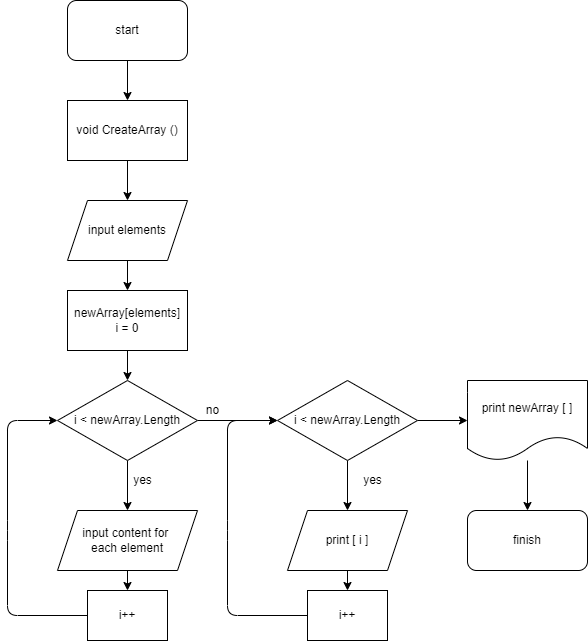

The diagram above was exported from draw.io. Its source (the exported page's mxGraphModel, read from the mxfile embedded in the PNG):
<mxGraphModel dx="659" dy="731" grid="1" gridSize="10" guides="1" tooltips="1" connect="1" arrows="1" fold="1" page="1" pageScale="1" pageWidth="827" pageHeight="1169" math="0" shadow="0">
  <root>
    <mxCell id="0" />
    <mxCell id="1" parent="0" />
    <mxCell id="5" style="edgeStyle=none;html=1;exitX=0.5;exitY=1;exitDx=0;exitDy=0;" edge="1" parent="1" source="4" target="6">
      <mxGeometry relative="1" as="geometry">
        <mxPoint x="330" y="160" as="targetPoint" />
      </mxGeometry>
    </mxCell>
    <mxCell id="4" value="start" style="rounded=1;whiteSpace=wrap;html=1;" vertex="1" parent="1">
      <mxGeometry x="270" y="30" width="120" height="60" as="geometry" />
    </mxCell>
    <mxCell id="8" value="" style="edgeStyle=none;html=1;" edge="1" parent="1" source="6" target="7">
      <mxGeometry relative="1" as="geometry" />
    </mxCell>
    <mxCell id="6" value="void CreateArray ()" style="rounded=0;whiteSpace=wrap;html=1;" vertex="1" parent="1">
      <mxGeometry x="270" y="130" width="120" height="60" as="geometry" />
    </mxCell>
    <mxCell id="10" value="" style="edgeStyle=none;html=1;" edge="1" parent="1" source="7" target="9">
      <mxGeometry relative="1" as="geometry" />
    </mxCell>
    <mxCell id="7" value="input&amp;nbsp;elements" style="shape=parallelogram;perimeter=parallelogramPerimeter;whiteSpace=wrap;html=1;fixedSize=1;rounded=0;" vertex="1" parent="1">
      <mxGeometry x="270" y="230" width="120" height="60" as="geometry" />
    </mxCell>
    <mxCell id="12" value="" style="edgeStyle=none;html=1;" edge="1" parent="1" source="9" target="11">
      <mxGeometry relative="1" as="geometry" />
    </mxCell>
    <mxCell id="9" value="newArray[elements]&lt;br&gt;i = 0" style="whiteSpace=wrap;html=1;rounded=0;" vertex="1" parent="1">
      <mxGeometry x="270" y="320" width="120" height="60" as="geometry" />
    </mxCell>
    <mxCell id="14" value="" style="edgeStyle=none;html=1;" edge="1" parent="1" source="11" target="13">
      <mxGeometry relative="1" as="geometry" />
    </mxCell>
    <mxCell id="23" value="" style="edgeStyle=none;html=1;" edge="1" parent="1" source="11" target="22">
      <mxGeometry relative="1" as="geometry" />
    </mxCell>
    <mxCell id="11" value="i &amp;lt; newArray.Length" style="rhombus;whiteSpace=wrap;html=1;rounded=0;" vertex="1" parent="1">
      <mxGeometry x="260" y="410" width="140" height="80" as="geometry" />
    </mxCell>
    <mxCell id="34" value="" style="edgeStyle=none;html=1;" edge="1" parent="1" source="13" target="33">
      <mxGeometry relative="1" as="geometry" />
    </mxCell>
    <mxCell id="13" value="input content for&amp;nbsp;&lt;br&gt;each element" style="shape=parallelogram;perimeter=parallelogramPerimeter;whiteSpace=wrap;html=1;fixedSize=1;rounded=0;" vertex="1" parent="1">
      <mxGeometry x="260" y="540" width="140" height="60" as="geometry" />
    </mxCell>
    <mxCell id="16" value="yes" style="text;html=1;align=center;verticalAlign=middle;resizable=0;points=[];autosize=1;strokeColor=none;fillColor=none;" vertex="1" parent="1">
      <mxGeometry x="330" y="500" width="30" height="20" as="geometry" />
    </mxCell>
    <mxCell id="32" value="" style="edgeStyle=none;html=1;" edge="1" parent="1" source="22" target="31">
      <mxGeometry relative="1" as="geometry" />
    </mxCell>
    <mxCell id="40" value="" style="edgeStyle=none;html=1;" edge="1" parent="1" source="22" target="39">
      <mxGeometry relative="1" as="geometry" />
    </mxCell>
    <mxCell id="22" value="i &amp;lt; newArray.Length" style="rhombus;whiteSpace=wrap;html=1;rounded=0;" vertex="1" parent="1">
      <mxGeometry x="480" y="410" width="140" height="80" as="geometry" />
    </mxCell>
    <mxCell id="24" value="no" style="text;html=1;align=center;verticalAlign=middle;resizable=0;points=[];autosize=1;strokeColor=none;fillColor=none;" vertex="1" parent="1">
      <mxGeometry x="400" y="430" width="30" height="20" as="geometry" />
    </mxCell>
    <mxCell id="27" value="yes" style="text;html=1;align=center;verticalAlign=middle;resizable=0;points=[];autosize=1;strokeColor=none;fillColor=none;" vertex="1" parent="1">
      <mxGeometry x="560" y="500" width="30" height="20" as="geometry" />
    </mxCell>
    <mxCell id="38" value="" style="edgeStyle=none;html=1;" edge="1" parent="1" source="31" target="37">
      <mxGeometry relative="1" as="geometry" />
    </mxCell>
    <mxCell id="31" value="print [ i ]" style="shape=parallelogram;perimeter=parallelogramPerimeter;whiteSpace=wrap;html=1;fixedSize=1;rounded=0;" vertex="1" parent="1">
      <mxGeometry x="490" y="540" width="120" height="60" as="geometry" />
    </mxCell>
    <mxCell id="35" style="edgeStyle=none;html=1;entryX=0;entryY=0.5;entryDx=0;entryDy=0;" edge="1" parent="1" source="33" target="11">
      <mxGeometry relative="1" as="geometry">
        <Array as="points">
          <mxPoint x="210" y="645" />
          <mxPoint x="210" y="560" />
          <mxPoint x="210" y="450" />
        </Array>
      </mxGeometry>
    </mxCell>
    <mxCell id="33" value="i++" style="whiteSpace=wrap;html=1;rounded=0;" vertex="1" parent="1">
      <mxGeometry x="290" y="620" width="80" height="50" as="geometry" />
    </mxCell>
    <mxCell id="36" style="edgeStyle=none;html=1;entryX=0;entryY=0.5;entryDx=0;entryDy=0;" edge="1" parent="1" source="37">
      <mxGeometry relative="1" as="geometry">
        <mxPoint x="480" y="450" as="targetPoint" />
        <Array as="points">
          <mxPoint x="430" y="645" />
          <mxPoint x="430" y="560" />
          <mxPoint x="430" y="450" />
        </Array>
      </mxGeometry>
    </mxCell>
    <mxCell id="37" value="i++" style="whiteSpace=wrap;html=1;rounded=0;" vertex="1" parent="1">
      <mxGeometry x="510" y="620" width="80" height="50" as="geometry" />
    </mxCell>
    <mxCell id="42" value="" style="edgeStyle=none;html=1;entryX=0.5;entryY=0;entryDx=0;entryDy=0;" edge="1" parent="1" source="39" target="43">
      <mxGeometry relative="1" as="geometry">
        <mxPoint x="730" y="580" as="targetPoint" />
      </mxGeometry>
    </mxCell>
    <mxCell id="39" value="print newArray [ ]" style="shape=document;whiteSpace=wrap;html=1;boundedLbl=1;rounded=0;" vertex="1" parent="1">
      <mxGeometry x="670" y="410" width="120" height="80" as="geometry" />
    </mxCell>
    <mxCell id="43" value="finish" style="rounded=1;whiteSpace=wrap;html=1;" vertex="1" parent="1">
      <mxGeometry x="670" y="540" width="120" height="60" as="geometry" />
    </mxCell>
  </root>
</mxGraphModel>